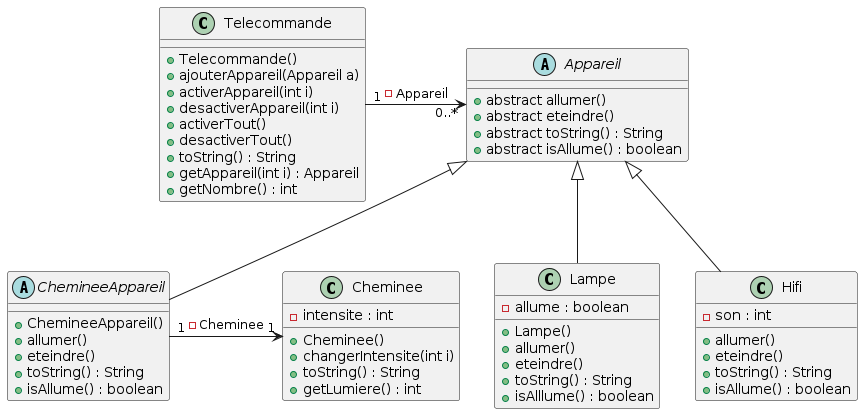

The diagram above was rendered by PlantUML. Its source (embedded in the PNG):
@startuml Q2_TelecommandeDiagramme
class Telecommande{
    +Telecommande()
    +ajouterAppareil(Appareil a)
    +activerAppareil(int i)
    +desactiverAppareil(int i)
    +activerTout()
    +desactiverTout()
    +toString() : String
    +getAppareil(int i) : Appareil
    +getNombre() : int
}
class Lampe{
    -allume : boolean
    +Lampe()
    +allumer()
    +eteindre()
    +toString() : String
    +isAlllume() : boolean
}
class Hifi{
    -son : int
    +allumer()
    +eteindre()
    +toString() : String
    +isAllume() : boolean
}
class Cheminee {
    -intensite : int
    +Cheminee()
    +changerIntensite(int i)
    +toString() : String
    +getLumiere() : int 
}
abstract class ChemineeAppareil{
    +ChemineeAppareil()
    +allumer()
    +eteindre()
    +toString() : String
    +isAllume() : boolean
}
abstract class Appareil{
    +abstract allumer()
    +abstract eteindre()
    +abstract toString() : String
    +abstract isAllume() : boolean
}
Telecommande "1" -> "0..*" Appareil : -Appareil
Appareil <|-- Lampe
Appareil <|-- Hifi
Appareil <|-- ChemineeAppareil
ChemineeAppareil "1" -> "1" Cheminee : -Cheminee


@enduml